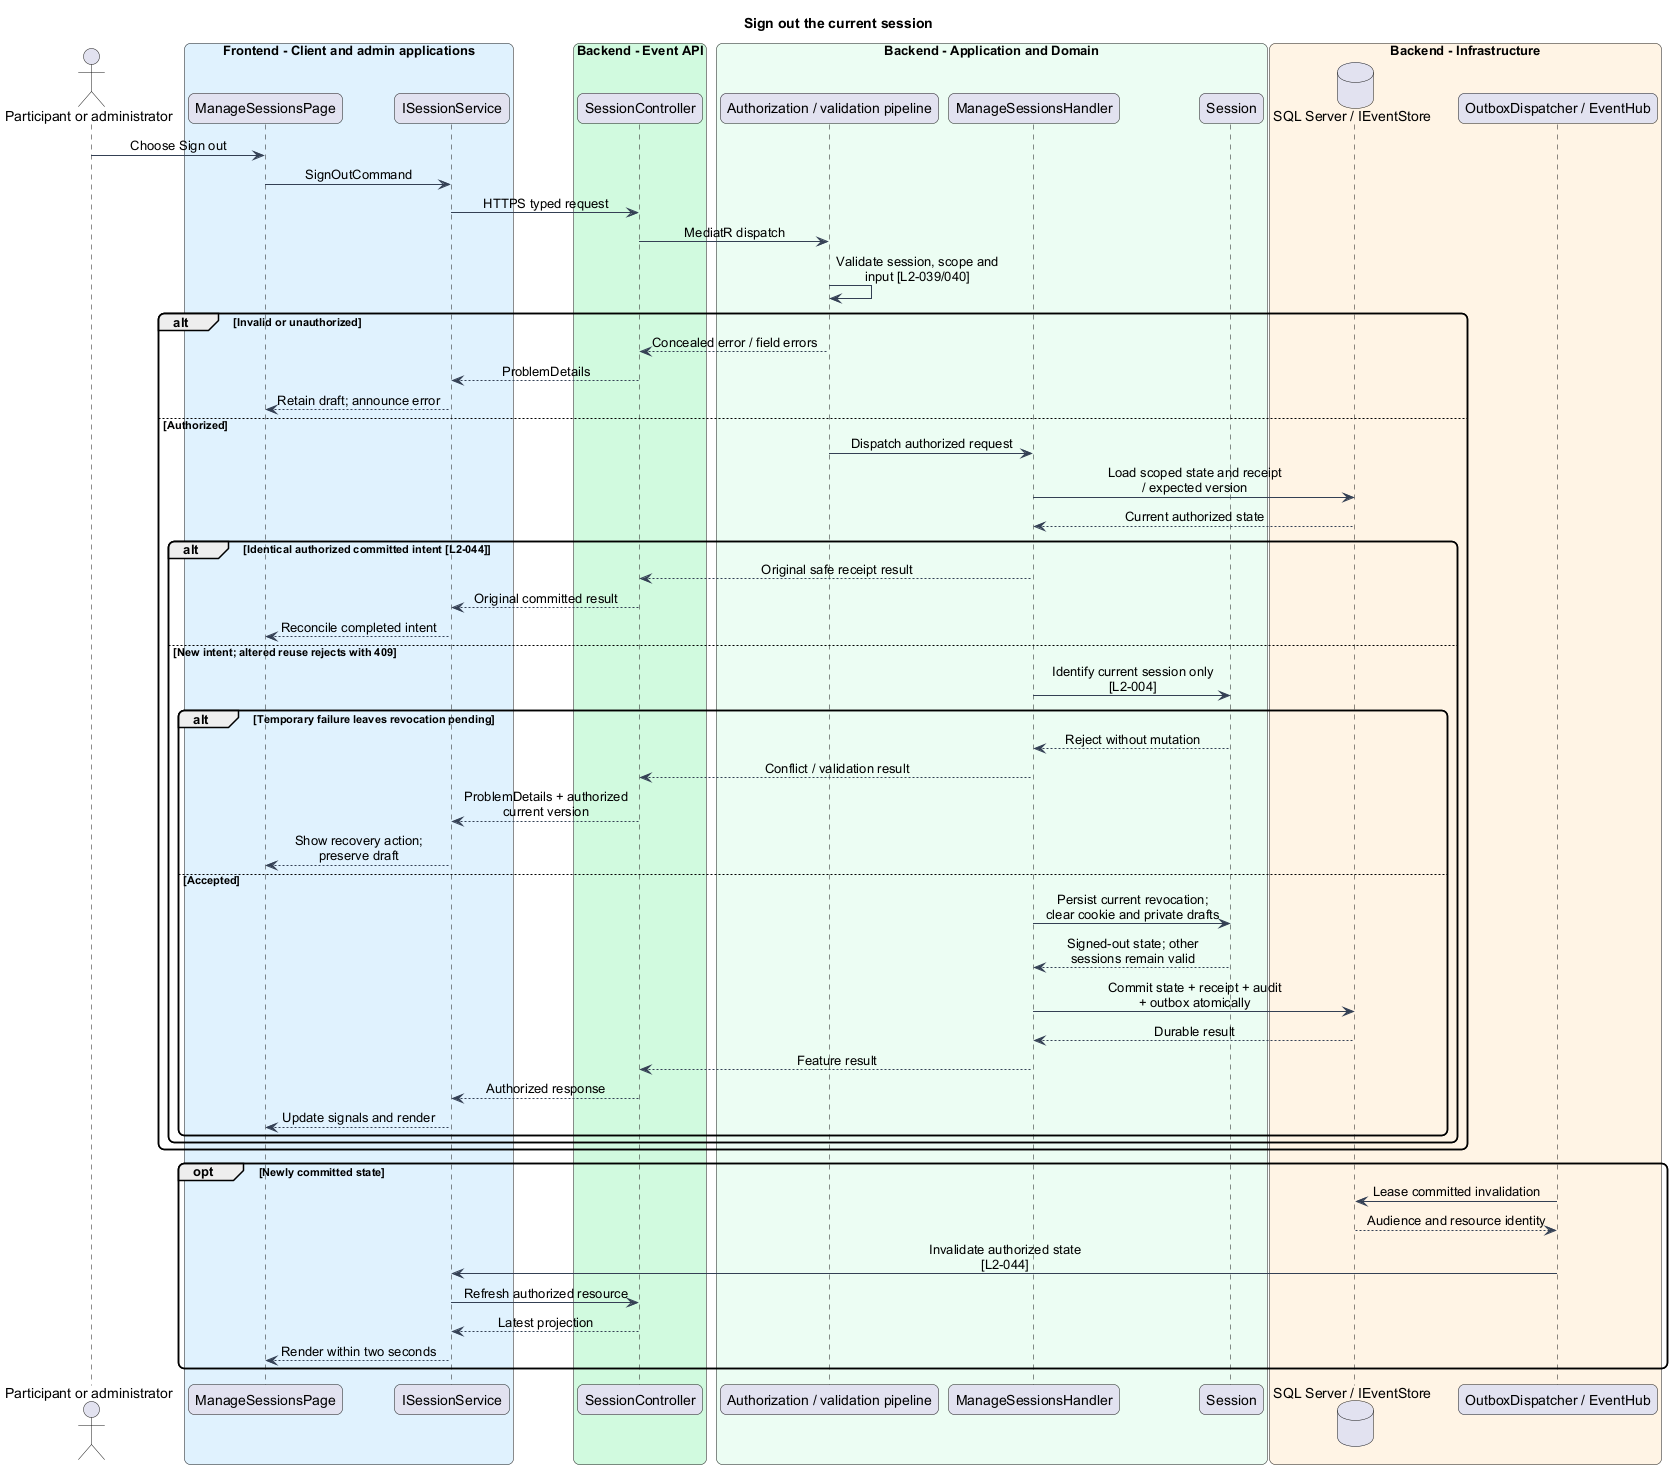

The diagram above was rendered by PlantUML. Its source (embedded in the PNG):
@startuml
skinparam backgroundColor #FFFFFF
skinparam shadowing false
skinparam roundcorner 12
skinparam defaultFontName Arial
skinparam ArrowColor #344054
skinparam classBackgroundColor #F9FAFB
skinparam classBorderColor #344054
skinparam sequenceMessageAlign center
skinparam maxMessageSize 180
title Sign out the current session
actor "Participant or administrator" as actor
box "Frontend - Client and admin applications" #E0F2FE
participant "ManageSessionsPage" as page
participant "ISessionService" as client
end box
box "Backend - Event API" #D1FADF
participant "SessionController" as controller
end box
box "Backend - Application and Domain" #ECFDF3
participant "Authorization / validation pipeline" as gate
participant "ManageSessionsHandler" as handler
participant "Session" as entity
end box
box "Backend - Infrastructure" #FFF4E5
database "SQL Server / IEventStore" as db
participant "OutboxDispatcher / EventHub" as push
end box
actor -> page : Choose Sign out
page -> client : SignOutCommand
client -> controller : HTTPS typed request
controller -> gate : MediatR dispatch
gate -> gate : Validate session, scope and input [L2-039/040]
alt Invalid or unauthorized
gate --> controller : Concealed error / field errors
controller --> client : ProblemDetails
client --> page : Retain draft; announce error
else Authorized
gate -> handler : Dispatch authorized request
handler -> db : Load scoped state and receipt / expected version
db --> handler : Current authorized state
alt Identical authorized committed intent [L2-044]
handler --> controller : Original safe receipt result
controller --> client : Original committed result
client --> page : Reconcile completed intent
else New intent; altered reuse rejects with 409
handler -> entity : Identify current session only [L2-004]
alt Temporary failure leaves revocation pending
entity --> handler : Reject without mutation
handler --> controller : Conflict / validation result
controller --> client : ProblemDetails + authorized current version
client --> page : Show recovery action; preserve draft
else Accepted
handler -> entity : Persist current revocation; clear cookie and private drafts
entity --> handler : Signed-out state; other sessions remain valid
handler -> db : Commit state + receipt + audit + outbox atomically
db --> handler : Durable result
handler --> controller : Feature result
controller --> client : Authorized response
client --> page : Update signals and render
end
end
end
opt Newly committed state
push -> db : Lease committed invalidation
db --> push : Audience and resource identity
push -> client : Invalidate authorized state [L2-044]
client -> controller : Refresh authorized resource
controller --> client : Latest projection
client --> page : Render within two seconds
end
@enduml